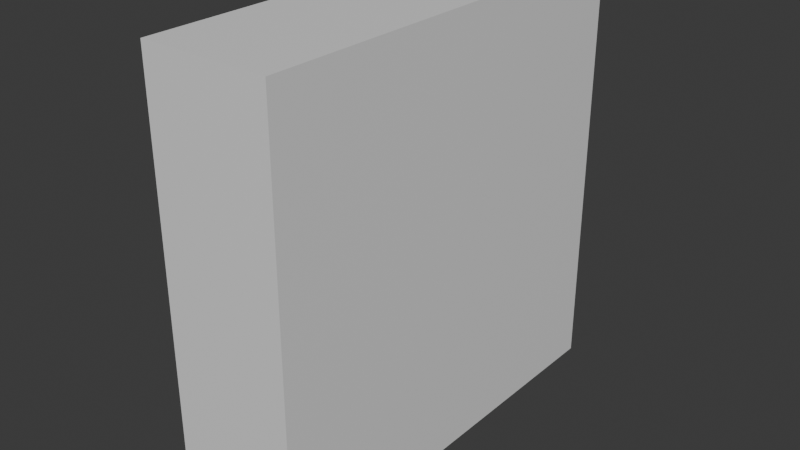 # Source: Tuberia.blend  (saved by Blender 4.0.36; exported with 4.5.12 LTS)
import bpy
from mathutils import Matrix  # noqa: F401  (used for matrix-valued properties, if any)

bpy.ops.wm.read_factory_settings(use_empty=True)
scene = bpy.context.scene
scene.name = 'Scene'

# ---- collections
col_collection = bpy.data.collections.new('Collection'); scene.collection.children.link(col_collection)

# ---- materials (node trees are filled in below, after node groups)
mat_material = bpy.data.materials.new('Material')
mat_material.alpha_threshold = 0.0
mat_material.use_transparent_shadow = False
mat_material.roughness = 0.5
mat_material.line_color = (0.0, 0.0, 0.0, 1.0)

# ---- material node trees
mat_material.use_nodes = True; mat_material.node_tree.nodes.clear()
_N = mat_material.node_tree.nodes; _L = mat_material.node_tree.links
n0 = _N.new('ShaderNodeOutputMaterial'); n0.name = 'Material Output'; n0.location = (300, 300)
n1 = _N.new('ShaderNodeBsdfPrincipled'); n1.name = 'Principled BSDF'; n1.location = (10, 300)
n1.inputs[3].default_value = 1.45
_L.new(n1.outputs[0], n0.inputs[0])
n0.is_active_output = True

# ---- world
world_world = bpy.data.worlds.new('World'); scene.world = world_world
world_world.use_nodes = True; world_world.node_tree.nodes.clear()
_N = world_world.node_tree.nodes; _L = world_world.node_tree.links
n0 = _N.new('ShaderNodeOutputWorld'); n0.name = 'World Output'; n0.location = (300, 300)
n1 = _N.new('ShaderNodeBackground'); n1.name = 'Background'; n1.location = (10, 300)
n1.inputs[0].default_value = (0.05088, 0.05088, 0.05088, 1.0)
_L.new(n1.outputs[0], n0.inputs[0])
n0.is_active_output = True
world_world.color = (0.05088, 0.05088, 0.05088)
world_world.use_sun_shadow = False
world_world.sun_shadow_jitter_overblur = 0.0

# ---- meshes
me_cube = bpy.data.meshes.new('Cube')
me_cube.from_pydata([(5.0, 1.0, 1.0), (5.0, 1.0, -1.0), (5.0, -1.0, 1.0), (5.0, -1.0, -1.0), (-1.0, 0.885, 0.885), (-1.0, 0.885, -0.885), (-1.0, -0.885, 0.885), (-1.0, -0.885, -0.885), (-1.0, 1.0, -1.0), (-1.0, -1.0, -1.0), (-1.0, -1.0, 1.0), (-1.0, 1.0, 1.0), (-1.0, 0.6, -1.0), (-1.0, 0.2, -1.0), (-1.0, -0.2, -1.0), (-1.0, -0.6, -1.0), (5.0, 0.6, 1.0), (5.0, 0.2, 1.0), (5.0, -0.2, 1.0), (5.0, -0.6, 1.0), (-1.0, -0.6, 1.0), (-1.0, -0.2, 1.0), (-1.0, 0.2, 1.0), (-1.0, 0.6, 1.0), (5.0, -0.6, -1.0), (5.0, -0.2, -1.0), (5.0, 0.2, -1.0), (5.0, 0.6, -1.0), (-1.0, 0.571, -0.885), (-1.0, 0.207, -0.885), (-1.0, -0.157, -0.885), (-1.0, -0.571, -0.885), (-1.0, -0.521, 0.885), (-1.0, -0.157, 0.885), (-1.0, 0.207, 0.885), (-1.0, 0.571, 0.885), (5.0, 1.0, 0.6), (5.0, 1.0, 0.2), (5.0, 1.0, -0.2), (5.0, 1.0, -0.6), (-1.0, -1.0, -0.6), (-1.0, -1.0, -0.2), (-1.0, -1.0, 0.2), (-1.0, -1.0, 0.6), (5.0, -1.0, 0.6), (5.0, -1.0, 0.2), (5.0, -1.0, -0.2), (5.0, -1.0, -0.6), (-1.0, 1.0, 0.6), (-1.0, 1.0, 0.2), (-1.0, 1.0, -0.2), (-1.0, 1.0, -0.6), (-1.0, -0.885, -0.521), (-1.0, -0.885, -0.157), (-1.0, -0.885, 0.207), (-1.0, -0.885, 0.571), (-1.0, 0.885, 0.571), (-1.0, 0.885, 0.207), (-1.0, 0.885, -0.157), (-1.0, 0.885, -0.521), (5.0, 0.6, 0.6), (5.0, 0.6, 0.2), (5.0, 0.6, -0.2), (5.0, 0.6, -0.6), (5.0, 0.2, 0.6), (5.0, 0.2, 0.2), (5.0, 0.2, -0.2), (5.0, 0.2, -0.6), (5.0, -0.2, 0.6), (5.0, -0.2, 0.2), (5.0, -0.2, -0.2), (5.0, -0.2, -0.6), (5.0, -0.6, 0.6), (5.0, -0.6, 0.2), (5.0, -0.6, -0.2), (5.0, -0.6, -0.6), (-1.0, -0.521, 0.571), (-1.0, -0.571, 0.207), (-1.0, -0.571, -0.157), (-1.0, -0.571, -0.521), (-1.0, -0.157, 0.571), (-1.0, -0.157, 0.207), (-1.0, -0.157, -0.157), (-1.0, -0.157, -0.521), (-1.0, 0.207, 0.571), (-1.0, 0.207, 0.207), (-1.0, 0.207, -0.157), (-1.0, 0.207, -0.521), (-1.0, 0.571, 0.571), (-1.0, 0.571, 0.207), (-1.0, 0.521, -0.157), (-1.0, 0.571, -0.521), (-1.0, 0.521, 0.885), (-1.0, 0.91, 0.91), (-1.0, 0.885, 0.521), (-1.0, 0.521, 0.571), (-1.0, 0.157, 0.885), (-1.0, 0.546, 0.91), (-1.0, 0.157, 0.571), (-1.0, 0.571, 0.521), (-1.0, -0.207, 0.885), (-1.0, 0.182, 0.91), (-1.0, -0.207, 0.571), (-1.0, 0.207, 0.521), (-1.0, -0.571, 0.885), (-1.0, -0.182, 0.91), (-1.0, -0.571, 0.571), (-1.0, -0.157, 0.521), (-1.0, -0.885, 0.521), (-1.0, -0.91, 0.91), (-1.0, -0.546, 0.91), (-1.0, -0.571, 0.521), (-1.0, 0.91, 0.546), (-1.0, 0.885, 0.157), (-1.0, 0.521, 0.521), (-1.0, 0.521, 0.207), (-1.0, 0.157, 0.521), (-1.0, 0.207, 0.157), (-1.0, 0.546, 0.546), (-1.0, 0.521, 0.157), (-1.0, 0.157, 0.207), (-1.0, 0.157, -0.157), (-1.0, 0.571, 0.157), (-1.0, 0.571, -0.157), (-1.0, -0.207, 0.521), (-1.0, -0.207, 0.207), (-1.0, 0.182, 0.546), (-1.0, 0.157, 0.157), (-1.0, -0.885, 0.157), (-1.0, -0.91, 0.546), (-1.0, -0.521, 0.521), (-1.0, -0.521, 0.207), (-1.0, -0.546, 0.546), (-1.0, -0.571, 0.157), (-1.0, -0.182, 0.546), (-1.0, -0.157, 0.157), (-1.0, 0.91, 0.182), (-1.0, 0.885, -0.207), (-1.0, 0.546, 0.182), (-1.0, 0.571, -0.207), (-1.0, -0.207, 0.157), (-1.0, -0.157, -0.207), (-1.0, 0.182, 0.182), (-1.0, 0.207, -0.207), (-1.0, -0.885, -0.207), (-1.0, -0.91, 0.182), (-1.0, -0.521, 0.157), (-1.0, -0.521, -0.157), (-1.0, 0.91, -0.182), (-1.0, 0.885, -0.571), (-1.0, 0.521, -0.207), (-1.0, 0.571, -0.571), (-1.0, 0.91, -0.546), (-1.0, 0.91, -0.91), (-1.0, 0.521, -0.885), (-1.0, 0.521, -0.521), (-1.0, 0.157, -0.207), (-1.0, 0.157, -0.521), (-1.0, 0.546, -0.182), (-1.0, 0.521, -0.571), (-1.0, -0.207, -0.157), (-1.0, -0.207, -0.521), (-1.0, 0.182, -0.182), (-1.0, 0.207, -0.571), (-1.0, -0.546, 0.182), (-1.0, -0.571, -0.207), (-1.0, -0.182, 0.182), (-1.0, -0.207, -0.207), (-1.0, 0.546, -0.91), (-1.0, 0.157, -0.885), (-1.0, 0.157, -0.571), (-1.0, 0.546, -0.546), (-1.0, -0.885, -0.571), (-1.0, -0.91, -0.182), (-1.0, -0.521, -0.207), (-1.0, -0.521, -0.521), (-1.0, -0.546, -0.182), (-1.0, -0.571, -0.571), (-1.0, -0.182, -0.182), (-1.0, -0.157, -0.571), (-1.0, 0.182, -0.91), (-1.0, -0.207, -0.885), (-1.0, -0.207, -0.571), (-1.0, 0.182, -0.546), (-1.0, -0.521, -0.885), (-1.0, -0.91, -0.91), (-1.0, -0.521, -0.571), (-1.0, -0.91, -0.546), (-1.0, -0.182, -0.91), (-1.0, -0.546, -0.91), (-1.0, -0.546, -0.546), (-1.0, -0.182, -0.546), (2.0, 0.571, 0.885), (2.0, 0.885, 0.885), (2.0, 0.885, 0.571), (2.0, 0.571, 0.571), (2.0, 0.207, 0.885), (2.0, 0.521, 0.885), (2.0, 0.207, 0.571), (2.0, 0.521, 0.571), (2.0, -0.157, 0.885), (2.0, 0.157, 0.885), (2.0, -0.157, 0.571), (2.0, 0.157, 0.571), (2.0, -0.521, 0.885), (2.0, -0.207, 0.885), (2.0, -0.521, 0.571), (2.0, -0.207, 0.571), (2.0, -0.885, 0.571), (2.0, -0.885, 0.885), (2.0, -0.571, 0.885), (2.0, -0.571, 0.571), (2.0, 0.885, 0.521), (2.0, 0.885, 0.207), (2.0, 0.571, 0.521), (2.0, 0.571, 0.207), (2.0, 0.207, 0.521), (2.0, 0.207, 0.207), (2.0, 0.521, 0.521), (2.0, 0.521, 0.207), (2.0, 0.207, 0.157), (2.0, 0.207, -0.157), (2.0, 0.521, 0.157), (2.0, 0.521, -0.157), (2.0, -0.157, 0.521), (2.0, -0.157, 0.207), (2.0, 0.157, 0.521), (2.0, 0.157, 0.207), (2.0, -0.885, 0.207), (2.0, -0.885, 0.521), (2.0, -0.571, 0.521), (2.0, -0.571, 0.207), (2.0, -0.521, 0.521), (2.0, -0.521, 0.207), (2.0, -0.207, 0.521), (2.0, -0.207, 0.207), (2.0, 0.885, 0.157), (2.0, 0.885, -0.157), (2.0, 0.571, 0.157), (2.0, 0.571, -0.157), (2.0, -0.157, 0.157), (2.0, -0.157, -0.157), (2.0, 0.157, 0.157), (2.0, 0.157, -0.157), (2.0, -0.885, -0.157), (2.0, -0.885, 0.157), (2.0, -0.571, 0.157), (2.0, -0.571, -0.157), (2.0, 0.885, -0.207), (2.0, 0.885, -0.521), (2.0, 0.571, -0.207), (2.0, 0.571, -0.521), (2.0, 0.885, -0.571), (2.0, 0.885, -0.885), (2.0, 0.571, -0.885), (2.0, 0.571, -0.571), (2.0, 0.207, -0.207), (2.0, 0.207, -0.521), (2.0, 0.521, -0.207), (2.0, 0.521, -0.521), (2.0, -0.157, -0.207), (2.0, -0.157, -0.521), (2.0, 0.157, -0.207), (2.0, 0.157, -0.521), (2.0, -0.521, 0.157), (2.0, -0.521, -0.157), (2.0, -0.207, 0.157), (2.0, -0.207, -0.157), (2.0, 0.521, -0.885), (2.0, 0.207, -0.885), (2.0, 0.207, -0.571), (2.0, 0.521, -0.571), (2.0, -0.885, -0.521), (2.0, -0.885, -0.207), (2.0, -0.571, -0.207), (2.0, -0.571, -0.521), (2.0, -0.521, -0.207), (2.0, -0.521, -0.521), (2.0, -0.207, -0.207), (2.0, -0.207, -0.521), (2.0, 0.157, -0.885), (2.0, -0.157, -0.885), (2.0, -0.157, -0.571), (2.0, 0.157, -0.571), (2.0, -0.571, -0.885), (2.0, -0.885, -0.885), (2.0, -0.571, -0.571), (2.0, -0.885, -0.571), (2.0, -0.207, -0.885), (2.0, -0.521, -0.885), (2.0, -0.521, -0.571), (2.0, -0.207, -0.571)], [], [(19, 20, 10, 2), (44, 2, 10, 43), (31, 7, 285, 284), (15, 24, 3, 9), (72, 19, 2, 44), (48, 11, 0, 36), (168, 153, 8, 12), (187, 185, 9, 40), (112, 93, 11, 48), (110, 109, 10, 20), (93, 97, 23, 11), (97, 101, 22, 23), (101, 105, 21, 22), (105, 110, 20, 21), (185, 189, 15, 9), (189, 188, 14, 15), (188, 180, 13, 14), (180, 168, 12, 13), (36, 0, 16, 60), (60, 16, 17, 64), (64, 17, 18, 68), (68, 18, 19, 72), (8, 1, 27, 12), (12, 27, 26, 13), (13, 26, 25, 14), (14, 25, 24, 15), (124, 125, 235, 234), (131, 130, 232, 233), (143, 150, 258, 256), (155, 87, 257, 259), (0, 11, 23, 16), (16, 23, 22, 17), (17, 22, 21, 18), (18, 21, 20, 19), (102, 76, 206, 207), (150, 155, 259, 258), (100, 102, 207, 205), (87, 143, 256, 257), (76, 32, 204, 206), (179, 170, 283, 282), (32, 100, 205, 204), (170, 169, 280, 283), (108, 111, 230, 229), (30, 179, 282, 281), (77, 54, 228, 231), (169, 30, 281, 280), (111, 77, 231, 230), (54, 108, 229, 228), (151, 149, 252, 255), (28, 151, 255, 254), (25, 71, 75, 24), (71, 70, 74, 75), (70, 69, 73, 74), (69, 68, 72, 73), (26, 67, 71, 25), (67, 66, 70, 71), (66, 65, 69, 70), (65, 64, 68, 69), (27, 63, 67, 26), (63, 62, 66, 67), (62, 61, 65, 66), (61, 60, 64, 65), (1, 39, 63, 27), (39, 38, 62, 63), (38, 37, 61, 62), (37, 36, 60, 61), (153, 152, 51, 8), (152, 148, 50, 51), (148, 136, 49, 50), (136, 112, 48, 49), (109, 129, 43, 10), (129, 145, 42, 43), (145, 173, 41, 42), (173, 187, 40, 41), (8, 51, 39, 1), (51, 50, 38, 39), (50, 49, 37, 38), (49, 48, 36, 37), (24, 75, 47, 3), (75, 74, 46, 47), (74, 73, 45, 46), (73, 72, 44, 45), (98, 80, 202, 203), (5, 28, 254, 253), (96, 98, 203, 201), (149, 5, 253, 252), (3, 47, 40, 9), (47, 46, 41, 40), (46, 45, 42, 41), (45, 44, 43, 42), (4, 35, 97, 93), (56, 4, 93, 112), (35, 88, 118, 97), (88, 56, 112, 118), (92, 34, 101, 97), (34, 84, 126, 101), (95, 92, 97, 118), (84, 95, 118, 126), (96, 33, 105, 101), (33, 80, 134, 105), (98, 96, 101, 126), (80, 98, 126, 134), (100, 32, 110, 105), (32, 76, 132, 110), (102, 100, 105, 134), (76, 102, 134, 132), (6, 55, 129, 109), (104, 6, 109, 110), (106, 104, 110, 132), (55, 106, 132, 129), (57, 94, 112, 136), (99, 89, 138, 118), (89, 57, 136, 138), (94, 99, 118, 112), (103, 85, 142, 126), (115, 114, 118, 138), (85, 115, 138, 142), (114, 103, 126, 118), (117, 86, 162, 142), (90, 119, 138, 158), (86, 90, 158, 162), (119, 117, 142, 138), (107, 81, 166, 134), (120, 116, 126, 142), (81, 120, 142, 166), (116, 107, 134, 126), (108, 54, 145, 129), (77, 111, 132, 164), (54, 77, 164, 145), (111, 108, 129, 132), (130, 131, 164, 132), (125, 124, 134, 166), (131, 125, 166, 164), (124, 130, 132, 134), (58, 113, 136, 148), (122, 123, 158, 138), (123, 58, 148, 158), (113, 122, 138, 136), (135, 82, 178, 166), (121, 127, 142, 162), (82, 121, 162, 178), (127, 135, 166, 142), (128, 53, 173, 145), (78, 133, 164, 176), (53, 78, 176, 173), (133, 128, 145, 164), (59, 137, 148, 152), (139, 91, 171, 158), (91, 59, 152, 171), (137, 139, 158, 148), (5, 149, 152, 153), (28, 5, 153, 168), (151, 28, 168, 171), (149, 151, 171, 152), (143, 87, 183, 162), (155, 150, 158, 171), (87, 155, 171, 183), (150, 143, 162, 158), (141, 83, 191, 178), (157, 156, 162, 183), (83, 157, 183, 191), (156, 141, 178, 162), (146, 147, 176, 164), (160, 140, 166, 178), (147, 160, 178, 176), (140, 146, 164, 166), (29, 154, 168, 180), (163, 29, 180, 183), (154, 159, 171, 168), (159, 163, 183, 171), (144, 52, 187, 173), (79, 165, 176, 190), (52, 79, 190, 187), (165, 144, 173, 176), (174, 175, 190, 176), (161, 167, 178, 191), (175, 161, 191, 190), (167, 174, 176, 178), (30, 169, 180, 188), (179, 30, 188, 191), (169, 170, 183, 180), (170, 179, 191, 183), (7, 31, 189, 185), (31, 177, 190, 189), (172, 7, 185, 187), (177, 172, 187, 190), (184, 181, 188, 189), (186, 184, 189, 190), (181, 182, 191, 188), (182, 186, 190, 191), (195, 192, 193, 194), (208, 209, 210, 211), (206, 204, 205, 207), (202, 200, 201, 203), (198, 196, 197, 199), (269, 270, 271, 268), (257, 256, 258, 259), (221, 220, 222, 223), (217, 216, 218, 219), (281, 282, 283, 280), (261, 260, 262, 263), (241, 240, 242, 243), (225, 224, 226, 227), (289, 290, 291, 288), (277, 276, 278, 279), (265, 264, 266, 267), (233, 232, 234, 235), (285, 287, 286, 284), (272, 273, 274, 275), (244, 245, 246, 247), (228, 229, 230, 231), (254, 255, 252, 253), (251, 250, 248, 249), (239, 238, 236, 237), (215, 214, 212, 213), (125, 131, 233, 235), (177, 31, 284, 286), (130, 124, 234, 232), (7, 172, 287, 285), (55, 6, 209, 208), (172, 177, 286, 287), (6, 104, 210, 209), (83, 141, 260, 261), (104, 106, 211, 210), (156, 157, 263, 262), (106, 55, 208, 211), (157, 83, 261, 263), (141, 156, 262, 260), (113, 58, 237, 236), (123, 122, 238, 239), (181, 184, 289, 288), (58, 123, 239, 237), (184, 186, 290, 289), (122, 113, 236, 238), (182, 181, 288, 291), (94, 57, 213, 212), (186, 182, 291, 290), (89, 99, 214, 215), (147, 146, 264, 265), (57, 89, 215, 213), (140, 160, 267, 266), (99, 94, 212, 214), (160, 147, 265, 267), (146, 140, 266, 264), (82, 135, 240, 241), (127, 121, 243, 242), (121, 82, 241, 243), (135, 127, 242, 240), (85, 103, 216, 217), (114, 115, 219, 218), (154, 29, 269, 268), (115, 85, 217, 219), (29, 163, 270, 269), (103, 114, 218, 216), (159, 154, 268, 271), (35, 4, 193, 192), (163, 159, 271, 270), (4, 56, 194, 193), (53, 128, 245, 244), (88, 35, 192, 195), (133, 78, 247, 246), (56, 88, 195, 194), (78, 53, 244, 247), (128, 133, 246, 245), (86, 117, 220, 221), (119, 90, 223, 222), (52, 144, 273, 272), (90, 86, 221, 223), (165, 79, 275, 274), (117, 119, 222, 220), (79, 52, 272, 275), (34, 92, 197, 196), (144, 165, 274, 273), (84, 34, 196, 198), (137, 59, 249, 248), (92, 95, 199, 197), (91, 139, 250, 251), (95, 84, 198, 199), (59, 91, 251, 249), (139, 137, 248, 250), (81, 107, 224, 225), (116, 120, 227, 226), (175, 174, 276, 277), (120, 81, 225, 227), (167, 161, 279, 278), (107, 116, 226, 224), (161, 175, 277, 279), (33, 96, 201, 200), (174, 167, 278, 276), (80, 33, 200, 202)])
_uv = me_cube.uv_layers.new(name='UVMap')
_uv.uv.foreach_set('vector', [0.625, 0.7, 0.875, 0.7, 0.875, 0.75, 0.625, 0.75, 0.575, 0.75, 0.625, 0.75, 0.625, 1.0, 0.575, 1.0, 0.3894, 0.05363, 0.3894, 0.01437, 0.3894, 0.01437, 0.3894, 0.05363, 0.125, 0.7, 0.375, 0.7, 0.375, 0.75, 0.125, 0.75, 0.575, 0.7, 0.625, 0.7, 0.625, 0.75, 0.575, 0.75, 0.575, 0.25, 0.625, 0.25, 0.625, 0.5, 0.575, 0.5, 0.3862, 0.1933, 0.3862, 0.2387, 0.375, 0.25, 0.375, 0.2, 0.4317, 0.01125, 0.3862, 0.01125, 0.375, 0.0, 0.425, 0.0, 0.5683, 0.2387, 0.6138, 0.2387, 0.625, 0.25, 0.575, 0.25, 0.6138, 0.05675, 0.6138, 0.01125, 0.625, 0.0, 0.625, 0.05, 0.6138, 0.2387, 0.6137, 0.1933, 0.625, 0.2, 0.625, 0.25, 0.6137, 0.1933, 0.6137, 0.1477, 0.625, 0.15, 0.625, 0.2, 0.6137, 0.1477, 0.6138, 0.1022, 0.625, 0.1, 0.625, 0.15, 0.6138, 0.1022, 0.6138, 0.05675, 0.625, 0.05, 0.625, 0.1, 0.3862, 0.01125, 0.3862, 0.05675, 0.375, 0.05, 0.375, 0.0, 0.3862, 0.05675, 0.3862, 0.1022, 0.375, 0.1, 0.375, 0.05, 0.3862, 0.1022, 0.3862, 0.1478, 0.375, 0.15, 0.375, 0.1, 0.3862, 0.1478, 0.3862, 0.1933, 0.375, 0.2, 0.375, 0.15, 0.575, 0.5, 0.625, 0.5, 0.625, 0.55, 0.575, 0.55, 0.575, 0.55, 0.625, 0.55, 0.625, 0.6, 0.575, 0.6, 0.575, 0.6, 0.625, 0.6, 0.625, 0.65, 0.575, 0.65, 0.575, 0.65, 0.625, 0.65, 0.625, 0.7, 0.575, 0.7, 0.125, 0.5, 0.375, 0.5, 0.375, 0.55, 0.125, 0.55, 0.125, 0.55, 0.375, 0.55, 0.375, 0.6, 0.125, 0.6, 0.125, 0.6, 0.375, 0.6, 0.375, 0.65, 0.125, 0.65, 0.125, 0.65, 0.375, 0.65, 0.375, 0.7, 0.125, 0.7, 0.5651, 0.09912, 0.5259, 0.09912, 0.5259, 0.09912, 0.5651, 0.09912, 0.5259, 0.05988, 0.5651, 0.05987, 0.5651, 0.05987, 0.5259, 0.05988, 0.4741, 0.1509, 0.4741, 0.1901, 0.4741, 0.1901, 0.4741, 0.1509, 0.4349, 0.1901, 0.4349, 0.1509, 0.4349, 0.1509, 0.4349, 0.1901, 0.625, 0.5, 0.875, 0.5, 0.875, 0.55, 0.625, 0.55, 0.625, 0.55, 0.875, 0.55, 0.875, 0.6, 0.625, 0.6, 0.625, 0.6, 0.875, 0.6, 0.875, 0.65, 0.625, 0.65, 0.625, 0.65, 0.875, 0.65, 0.875, 0.7, 0.625, 0.7, 0.5714, 0.09912, 0.5714, 0.05988, 0.5714, 0.05988, 0.5714, 0.09912, 0.4741, 0.1901, 0.4349, 0.1901, 0.4349, 0.1901, 0.4741, 0.1901, 0.6106, 0.09912, 0.5714, 0.09912, 0.5714, 0.09912, 0.6106, 0.09912, 0.4349, 0.1509, 0.4741, 0.1509, 0.4741, 0.1509, 0.4349, 0.1509, 0.5714, 0.05988, 0.6106, 0.05987, 0.6106, 0.05987, 0.5714, 0.05988, 0.4286, 0.1054, 0.4286, 0.1446, 0.4286, 0.1446, 0.4286, 0.1054, 0.6106, 0.05987, 0.6106, 0.09912, 0.6106, 0.09912, 0.6106, 0.05987, 0.4286, 0.1446, 0.3894, 0.1446, 0.3894, 0.1446, 0.4286, 0.1446, 0.5651, 0.01437, 0.5651, 0.05363, 0.5651, 0.05363, 0.5651, 0.01437, 0.3894, 0.1054, 0.4286, 0.1054, 0.4286, 0.1054, 0.3894, 0.1054, 0.5259, 0.05363, 0.5259, 0.01437, 0.5259, 0.01437, 0.5259, 0.05363, 0.3894, 0.1446, 0.3894, 0.1054, 0.3894, 0.1054, 0.3894, 0.1446, 0.5651, 0.05363, 0.5259, 0.05363, 0.5259, 0.05363, 0.5651, 0.05363, 0.5259, 0.01437, 0.5651, 0.01437, 0.5651, 0.01437, 0.5259, 0.01437, 0.4286, 0.1964, 0.4286, 0.2356, 0.4286, 0.2356, 0.4286, 0.1964, 0.3894, 0.1964, 0.4286, 0.1964, 0.4286, 0.1964, 0.3894, 0.1964, 0.375, 0.65, 0.425, 0.65, 0.425, 0.7, 0.375, 0.7, 0.425, 0.65, 0.475, 0.65, 0.475, 0.7, 0.425, 0.7, 0.475, 0.65, 0.525, 0.65, 0.525, 0.7, 0.475, 0.7, 0.525, 0.65, 0.575, 0.65, 0.575, 0.7, 0.525, 0.7, 0.375, 0.6, 0.425, 0.6, 0.425, 0.65, 0.375, 0.65, 0.425, 0.6, 0.475, 0.6, 0.475, 0.65, 0.425, 0.65, 0.475, 0.6, 0.525, 0.6, 0.525, 0.65, 0.475, 0.65, 0.525, 0.6, 0.575, 0.6, 0.575, 0.65, 0.525, 0.65, 0.375, 0.55, 0.425, 0.55, 0.425, 0.6, 0.375, 0.6, 0.425, 0.55, 0.475, 0.55, 0.475, 0.6, 0.425, 0.6, 0.475, 0.55, 0.525, 0.55, 0.525, 0.6, 0.475, 0.6, 0.525, 0.55, 0.575, 0.55, 0.575, 0.6, 0.525, 0.6, 0.375, 0.5, 0.425, 0.5, 0.425, 0.55, 0.375, 0.55, 0.425, 0.5, 0.475, 0.5, 0.475, 0.55, 0.425, 0.55, 0.475, 0.5, 0.525, 0.5, 0.525, 0.55, 0.475, 0.55, 0.525, 0.5, 0.575, 0.5, 0.575, 0.55, 0.525, 0.55, 0.3862, 0.2387, 0.4317, 0.2387, 0.425, 0.25, 0.375, 0.25, 0.4317, 0.2387, 0.4772, 0.2387, 0.475, 0.25, 0.425, 0.25, 0.4772, 0.2387, 0.5228, 0.2387, 0.525, 0.25, 0.475, 0.25, 0.5228, 0.2387, 0.5683, 0.2387, 0.575, 0.25, 0.525, 0.25, 0.6138, 0.01125, 0.5683, 0.01125, 0.575, 0.0, 0.625, 0.0, 0.5683, 0.01125, 0.5228, 0.01125, 0.525, 0.0, 0.575, 0.0, 0.5228, 0.01125, 0.4772, 0.01125, 0.475, 0.0, 0.525, 0.0, 0.4772, 0.01125, 0.4317, 0.01125, 0.425, 0.0, 0.475, 0.0, 0.375, 0.25, 0.425, 0.25, 0.425, 0.5, 0.375, 0.5, 0.425, 0.25, 0.475, 0.25, 0.475, 0.5, 0.425, 0.5, 0.475, 0.25, 0.525, 0.25, 0.525, 0.5, 0.475, 0.5, 0.525, 0.25, 0.575, 0.25, 0.575, 0.5, 0.525, 0.5, 0.375, 0.7, 0.425, 0.7, 0.425, 0.75, 0.375, 0.75, 0.425, 0.7, 0.475, 0.7, 0.475, 0.75, 0.425, 0.75, 0.475, 0.7, 0.525, 0.7, 0.525, 0.75, 0.475, 0.75, 0.525, 0.7, 0.575, 0.7, 0.575, 0.75, 0.525, 0.75, 0.5714, 0.1446, 0.5714, 0.1054, 0.5714, 0.1054, 0.5714, 0.1446, 0.3894, 0.2356, 0.3894, 0.1964, 0.3894, 0.1964, 0.3894, 0.2356, 0.6106, 0.1446, 0.5714, 0.1446, 0.5714, 0.1446, 0.6106, 0.1446, 0.4286, 0.2356, 0.3894, 0.2356, 0.3894, 0.2356, 0.4286, 0.2356, 0.375, 0.75, 0.425, 0.75, 0.425, 1.0, 0.375, 1.0, 0.425, 0.75, 0.475, 0.75, 0.475, 1.0, 0.425, 1.0, 0.475, 0.75, 0.525, 0.75, 0.525, 1.0, 0.475, 1.0, 0.525, 0.75, 0.575, 0.75, 0.575, 1.0, 0.525, 1.0, 0.6106, 0.2356, 0.6106, 0.1964, 0.6137, 0.1933, 0.6138, 0.2387, 0.5714, 0.2356, 0.6106, 0.2356, 0.6138, 0.2387, 0.5683, 0.2387, 0.6106, 0.1964, 0.5714, 0.1964, 0.5683, 0.1933, 0.6137, 0.1933, 0.5714, 0.1964, 0.5714, 0.2356, 0.5683, 0.2387, 0.5683, 0.1933, 0.6106, 0.1901, 0.6106, 0.1509, 0.6137, 0.1477, 0.6137, 0.1933, 0.6106, 0.1509, 0.5714, 0.1509, 0.5683, 0.1477, 0.6137, 0.1477, 0.5714, 0.1901, 0.6106, 0.1901, 0.6137, 0.1933, 0.5683, 0.1933, 0.5714, 0.1509, 0.5714, 0.1901, 0.5683, 0.1933, 0.5683, 0.1477, 0.6106, 0.1446, 0.6106, 0.1054, 0.6138, 0.1022, 0.6137, 0.1477, 0.6106, 0.1054, 0.5714, 0.1054, 0.5683, 0.1022, 0.6138, 0.1022, 0.5714, 0.1446, 0.6106, 0.1446, 0.6137, 0.1477, 0.5683, 0.1477, 0.5714, 0.1054, 0.5714, 0.1446, 0.5683, 0.1477, 0.5683, 0.1022, 0.6106, 0.09912, 0.6106, 0.05987, 0.6138, 0.05675, 0.6138, 0.1022, 0.6106, 0.05987, 0.5714, 0.05988, 0.5683, 0.05675, 0.6138, 0.05675, 0.5714, 0.09912, 0.6106, 0.09912, 0.6138, 0.1022, 0.5683, 0.1022, 0.5714, 0.05988, 0.5714, 0.09912, 0.5683, 0.1022, 0.5683, 0.05675, 0.6106, 0.01437, 0.5714, 0.01437, 0.5683, 0.01125, 0.6138, 0.01125, 0.6106, 0.05363, 0.6106, 0.01437, 0.6138, 0.01125, 0.6138, 0.05675, 0.5714, 0.05363, 0.6106, 0.05363, 0.6138, 0.05675, 0.5683, 0.05675, 0.5714, 0.01437, 0.5714, 0.05363, 0.5683, 0.05675, 0.5683, 0.01125, 0.5259, 0.2356, 0.5651, 0.2356, 0.5683, 0.2387, 0.5228, 0.2387, 0.5651, 0.1964, 0.5259, 0.1964, 0.5228, 0.1933, 0.5683, 0.1933, 0.5259, 0.1964, 0.5259, 0.2356, 0.5228, 0.2387, 0.5228, 0.1933, 0.5651, 0.2356, 0.5651, 0.1964, 0.5683, 0.1933, 0.5683, 0.2387, 0.5651, 0.1509, 0.5259, 0.1509, 0.5228, 0.1477, 0.5683, 0.1477, 0.5259, 0.1901, 0.5651, 0.1901, 0.5683, 0.1933, 0.5228, 0.1933, 0.5259, 0.1509, 0.5259, 0.1901, 0.5228, 0.1933, 0.5228, 0.1477, 0.5651, 0.1901, 0.5651, 0.1509, 0.5683, 0.1477, 0.5683, 0.1933, 0.5196, 0.1509, 0.4804, 0.1509, 0.4772, 0.1477, 0.5228, 0.1477, 0.4804, 0.1901, 0.5196, 0.1901, 0.5228, 0.1933, 0.4772, 0.1933, 0.4804, 0.1509, 0.4804, 0.1901, 0.4772, 0.1933, 0.4772, 0.1477, 0.5196, 0.1901, 0.5196, 0.1509, 0.5228, 0.1477, 0.5228, 0.1933, 0.5651, 0.1054, 0.5259, 0.1054, 0.5228, 0.1022, 0.5683, 0.1022, 0.5259, 0.1446, 0.5651, 0.1446, 0.5683, 0.1477, 0.5228, 0.1477, 0.5259, 0.1054, 0.5259, 0.1446, 0.5228, 0.1477, 0.5228, 0.1022, 0.5651, 0.1446, 0.5651, 0.1054, 0.5683, 0.1022, 0.5683, 0.1477, 0.5651, 0.01437, 0.5259, 0.01437, 0.5228, 0.01125, 0.5683, 0.01125, 0.5259, 0.05363, 0.5651, 0.05363, 0.5683, 0.05675, 0.5228, 0.05675, 0.5259, 0.01437, 0.5259, 0.05363, 0.5228, 0.05675, 0.5228, 0.01125, 0.5651, 0.05363, 0.5651, 0.01437, 0.5683, 0.01125, 0.5683, 0.05675, 0.5651, 0.05987, 0.5259, 0.05988, 0.5228, 0.05675, 0.5683, 0.05675, 0.5259, 0.09912, 0.5651, 0.09912, 0.5683, 0.1022, 0.5228, 0.1022, 0.5259, 0.05988, 0.5259, 0.09912, 0.5228, 0.1022, 0.5228, 0.05675, 0.5651, 0.09912, 0.5651, 0.05987, 0.5683, 0.05675, 0.5683, 0.1022, 0.4804, 0.2356, 0.5196, 0.2356, 0.5228, 0.2387, 0.4772, 0.2387, 0.5196, 0.1964, 0.4804, 0.1964, 0.4772, 0.1933, 0.5228, 0.1933, 0.4804, 0.1964, 0.4804, 0.2356, 0.4772, 0.2387, 0.4772, 0.1933, 0.5196, 0.2356, 0.5196, 0.1964, 0.5228, 0.1933, 0.5228, 0.2387, 0.5196, 0.1054, 0.4804, 0.1054, 0.4772, 0.1022, 0.5228, 0.1022, 0.4804, 0.1446, 0.5196, 0.1446, 0.5228, 0.1477, 0.4772, 0.1477, 0.4804, 0.1054, 0.4804, 0.1446, 0.4772, 0.1477, 0.4772, 0.1022, 0.5196, 0.1446, 0.5196, 0.1054, 0.5228, 0.1022, 0.5228, 0.1477, 0.5196, 0.01437, 0.4804, 0.01437, 0.4772, 0.01125, 0.5228, 0.01125, 0.4804, 0.05363, 0.5196, 0.05363, 0.5228, 0.05675, 0.4772, 0.05675, 0.4804, 0.01437, 0.4804, 0.05363, 0.4772, 0.05675, 0.4772, 0.01125, 0.5196, 0.05363, 0.5196, 0.01437, 0.5228, 0.01125, 0.5228, 0.05675, 0.4349, 0.2356, 0.4741, 0.2356, 0.4772, 0.2387, 0.4317, 0.2387, 0.4741, 0.1964, 0.4349, 0.1964, 0.4317, 0.1933, 0.4772, 0.1933, 0.4349, 0.1964, 0.4349, 0.2356, 0.4317, 0.2387, 0.4317, 0.1933, 0.4741, 0.2356, 0.4741, 0.1964, 0.4772, 0.1933, 0.4772, 0.2387, 0.3894, 0.2356, 0.4286, 0.2356, 0.4317, 0.2387, 0.3862, 0.2387, 0.3894, 0.1964, 0.3894, 0.2356, 0.3862, 0.2387, 0.3862, 0.1933, 0.4286, 0.1964, 0.3894, 0.1964, 0.3862, 0.1933, 0.4317, 0.1933, 0.4286, 0.2356, 0.4286, 0.1964, 0.4317, 0.1933, 0.4317, 0.2387, 0.4741, 0.1509, 0.4349, 0.1509, 0.4317, 0.1477, 0.4772, 0.1477, 0.4349, 0.1901, 0.4741, 0.1901, 0.4772, 0.1933, 0.4317, 0.1933, 0.4349, 0.1509, 0.4349, 0.1901, 0.4317, 0.1933, 0.4317, 0.1477, 0.4741, 0.1901, 0.4741, 0.1509, 0.4772, 0.1477, 0.4772, 0.1933, 0.4741, 0.1054, 0.4349, 0.1054, 0.4317, 0.1022, 0.4772, 0.1022, 0.4349, 0.1446, 0.4741, 0.1446, 0.4772, 0.1477, 0.4317, 0.1477, 0.4349, 0.1054, 0.4349, 0.1446, 0.4317, 0.1477, 0.4317, 0.1022, 0.4741, 0.1446, 0.4741, 0.1054, 0.4772, 0.1022, 0.4772, 0.1477, 0.5196, 0.05987, 0.4804, 0.05988, 0.4772, 0.05675, 0.5228, 0.05675, 0.4804, 0.09912, 0.5196, 0.09912, 0.5228, 0.1022, 0.4772, 0.1022, 0.4804, 0.05988, 0.4804, 0.09912, 0.4772, 0.1022, 0.4772, 0.05675, 0.5196, 0.09912, 0.5196, 0.05987, 0.5228, 0.05675, 0.5228, 0.1022, 0.3894, 0.1509, 0.3894, 0.1901, 0.3862, 0.1933, 0.3862, 0.1478, 0.4286, 0.1509, 0.3894, 0.1509, 0.3862, 0.1478, 0.4317, 0.1477, 0.3894, 0.1901, 0.4286, 0.1901, 0.4317, 0.1933, 0.3862, 0.1933, 0.4286, 0.1901, 0.4286, 0.1509, 0.4317, 0.1477, 0.4317, 0.1933, 0.4741, 0.01437, 0.4349, 0.01437, 0.4317, 0.01125, 0.4772, 0.01125, 0.4349, 0.05363, 0.4741, 0.05362, 0.4772, 0.05675, 0.4317, 0.05675, 0.4349, 0.01437, 0.4349, 0.05363, 0.4317, 0.05675, 0.4317, 0.01125, 0.4741, 0.05362, 0.4741, 0.01437, 0.4772, 0.01125, 0.4772, 0.05675, 0.4741, 0.05987, 0.4349, 0.05988, 0.4317, 0.05675, 0.4772, 0.05675, 0.4349, 0.09912, 0.4741, 0.09912, 0.4772, 0.1022, 0.4317, 0.1022, 0.4349, 0.05988, 0.4349, 0.09912, 0.4317, 0.1022, 0.4317, 0.05675, 0.4741, 0.09912, 0.4741, 0.05987, 0.4772, 0.05675, 0.4772, 0.1022, 0.3894, 0.1054, 0.3894, 0.1446, 0.3862, 0.1478, 0.3862, 0.1022, 0.4286, 0.1054, 0.3894, 0.1054, 0.3862, 0.1022, 0.4317, 0.1022, 0.3894, 0.1446, 0.4286, 0.1446, 0.4317, 0.1477, 0.3862, 0.1478, 0.4286, 0.1446, 0.4286, 0.1054, 0.4317, 0.1022, 0.4317, 0.1477, 0.3894, 0.01437, 0.3894, 0.05363, 0.3862, 0.05675, 0.3862, 0.01125, 0.3894, 0.05363, 0.4286, 0.05362, 0.4317, 0.05675, 0.3862, 0.05675, 0.4286, 0.01437, 0.3894, 0.01437, 0.3862, 0.01125, 0.4317, 0.01125, 0.4286, 0.05362, 0.4286, 0.01437, 0.4317, 0.01125, 0.4317, 0.05675, 0.3894, 0.05988, 0.3894, 0.09912, 0.3862, 0.1022, 0.3862, 0.05675, 0.4286, 0.05987, 0.3894, 0.05988, 0.3862, 0.05675, 0.4317, 0.05675, 0.3894, 0.09912, 0.4286, 0.09912, 0.4317, 0.1022, 0.3862, 0.1022, 0.4286, 0.09912, 0.4286, 0.05987, 0.4317, 0.05675, 0.4317, 0.1022, 0.5714, 0.1964, 0.6106, 0.1964, 0.6106, 0.2356, 0.5714, 0.2356, 0.5714, 0.01437, 0.6106, 0.01437, 0.6106, 0.05363, 0.5714, 0.05363, 0.5714, 0.05988, 0.6106, 0.05987, 0.6106, 0.09912, 0.5714, 0.09912, 0.5714, 0.1054, 0.6106, 0.1054, 0.6106, 0.1446, 0.5714, 0.1446, 0.5714, 0.1509, 0.6106, 0.1509, 0.6106, 0.1901, 0.5714, 0.1901, 0.3894, 0.1509, 0.4286, 0.1509, 0.4286, 0.1901, 0.3894, 0.1901, 0.4349, 0.1509, 0.4741, 0.1509, 0.4741, 0.1901, 0.4349, 0.1901, 0.4804, 0.1509, 0.5196, 0.1509, 0.5196, 0.1901, 0.4804, 0.1901, 0.5259, 0.1509, 0.5651, 0.1509, 0.5651, 0.1901, 0.5259, 0.1901, 0.3894, 0.1054, 0.4286, 0.1054, 0.4286, 0.1446, 0.3894, 0.1446, 0.4349, 0.1054, 0.4741, 0.1054, 0.4741, 0.1446, 0.4349, 0.1446, 0.4804, 0.1054, 0.5196, 0.1054, 0.5196, 0.1446, 0.4804, 0.1446, 0.5259, 0.1054, 0.5651, 0.1054, 0.5651, 0.1446, 0.5259, 0.1446, 0.3894, 0.05988, 0.4286, 0.05987, 0.4286, 0.09912, 0.3894, 0.09912, 0.4349, 0.05988, 0.4741, 0.05987, 0.4741, 0.09912, 0.4349, 0.09912, 0.4804, 0.05988, 0.5196, 0.05987, 0.5196, 0.09912, 0.4804, 0.09912, 0.5259, 0.05988, 0.5651, 0.05987, 0.5651, 0.09912, 0.5259, 0.09912, 0.3894, 0.01437, 0.4286, 0.01437, 0.4286, 0.05362, 0.3894, 0.05363, 0.4349, 0.01437, 0.4741, 0.01437, 0.4741, 0.05362, 0.4349, 0.05363, 0.4804, 0.01437, 0.5196, 0.01437, 0.5196, 0.05363, 0.4804, 0.05363, 0.5259, 0.01437, 0.5651, 0.01437, 0.5651, 0.05363, 0.5259, 0.05363, 0.3894, 0.1964, 0.4286, 0.1964, 0.4286, 0.2356, 0.3894, 0.2356, 0.4349, 0.1964, 0.4741, 0.1964, 0.4741, 0.2356, 0.4349, 0.2356, 0.4804, 0.1964, 0.5196, 0.1964, 0.5196, 0.2356, 0.4804, 0.2356, 0.5259, 0.1964, 0.5651, 0.1964, 0.5651, 0.2356, 0.5259, 0.2356, 0.5259, 0.09912, 0.5259, 0.05988, 0.5259, 0.05988, 0.5259, 0.09912, 0.4286, 0.05362, 0.3894, 0.05363, 0.3894, 0.05363, 0.4286, 0.05362, 0.5651, 0.05987, 0.5651, 0.09912, 0.5651, 0.09912, 0.5651, 0.05987, 0.3894, 0.01437, 0.4286, 0.01437, 0.4286, 0.01437, 0.3894, 0.01437, 0.5714, 0.01437, 0.6106, 0.01437, 0.6106, 0.01437, 0.5714, 0.01437, 0.4286, 0.01437, 0.4286, 0.05362, 0.4286, 0.05362, 0.4286, 0.01437, 0.6106, 0.01437, 0.6106, 0.05363, 0.6106, 0.05363, 0.6106, 0.01437, 0.4349, 0.1054, 0.4741, 0.1054, 0.4741, 0.1054, 0.4349, 0.1054, 0.6106, 0.05363, 0.5714, 0.05363, 0.5714, 0.05363, 0.6106, 0.05363, 0.4741, 0.1446, 0.4349, 0.1446, 0.4349, 0.1446, 0.4741, 0.1446, 0.5714, 0.05363, 0.5714, 0.01437, 0.5714, 0.01437, 0.5714, 0.05363, 0.4349, 0.1446, 0.4349, 0.1054, 0.4349, 0.1054, 0.4349, 0.1446, 0.4741, 0.1054, 0.4741, 0.1446, 0.4741, 0.1446, 0.4741, 0.1054, 0.5196, 0.2356, 0.4804, 0.2356, 0.4804, 0.2356, 0.5196, 0.2356, 0.4804, 0.1964, 0.5196, 0.1964, 0.5196, 0.1964, 0.4804, 0.1964, 0.3894, 0.09912, 0.3894, 0.05988, 0.3894, 0.05988, 0.3894, 0.09912, 0.4804, 0.2356, 0.4804, 0.1964, 0.4804, 0.1964, 0.4804, 0.2356, 0.3894, 0.05988, 0.4286, 0.05987, 0.4286, 0.05987, 0.3894, 0.05988, 0.5196, 0.1964, 0.5196, 0.2356, 0.5196, 0.2356, 0.5196, 0.1964, 0.4286, 0.09912, 0.3894, 0.09912, 0.3894, 0.09912, 0.4286, 0.09912, 0.5651, 0.2356, 0.5259, 0.2356, 0.5259, 0.2356, 0.5651, 0.2356, 0.4286, 0.05987, 0.4286, 0.09912, 0.4286, 0.09912, 0.4286, 0.05987, 0.5259, 0.1964, 0.5651, 0.1964, 0.5651, 0.1964, 0.5259, 0.1964, 0.4804, 0.05988, 0.5196, 0.05987, 0.5196, 0.05987, 0.4804, 0.05988, 0.5259, 0.2356, 0.5259, 0.1964, 0.5259, 0.1964, 0.5259, 0.2356, 0.5196, 0.09912, 0.4804, 0.09912, 0.4804, 0.09912, 0.5196, 0.09912, 0.5651, 0.1964, 0.5651, 0.2356, 0.5651, 0.2356, 0.5651, 0.1964, 0.4804, 0.09912, 0.4804, 0.05988, 0.4804, 0.05988, 0.4804, 0.09912, 0.5196, 0.05987, 0.5196, 0.09912, 0.5196, 0.09912, 0.5196, 0.05987, 0.4804, 0.1054, 0.5196, 0.1054, 0.5196, 0.1054, 0.4804, 0.1054, 0.5196, 0.1446, 0.4804, 0.1446, 0.4804, 0.1446, 0.5196, 0.1446, 0.4804, 0.1446, 0.4804, 0.1054, 0.4804, 0.1054, 0.4804, 0.1446, 0.5196, 0.1054, 0.5196, 0.1446, 0.5196, 0.1446, 0.5196, 0.1054, 0.5259, 0.1509, 0.5651, 0.1509, 0.5651, 0.1509, 0.5259, 0.1509, 0.5651, 0.1901, 0.5259, 0.1901, 0.5259, 0.1901, 0.5651, 0.1901, 0.3894, 0.1901, 0.3894, 0.1509, 0.3894, 0.1509, 0.3894, 0.1901, 0.5259, 0.1901, 0.5259, 0.1509, 0.5259, 0.1509, 0.5259, 0.1901, 0.3894, 0.1509, 0.4286, 0.1509, 0.4286, 0.1509, 0.3894, 0.1509, 0.5651, 0.1509, 0.5651, 0.1901, 0.5651, 0.1901, 0.5651, 0.1509, 0.4286, 0.1901, 0.3894, 0.1901, 0.3894, 0.1901, 0.4286, 0.1901, 0.6106, 0.1964, 0.6106, 0.2356, 0.6106, 0.2356, 0.6106, 0.1964, 0.4286, 0.1509, 0.4286, 0.1901, 0.4286, 0.1901, 0.4286, 0.1509, 0.6106, 0.2356, 0.5714, 0.2356, 0.5714, 0.2356, 0.6106, 0.2356, 0.4804, 0.01437, 0.5196, 0.01437, 0.5196, 0.01437, 0.4804, 0.01437, 0.5714, 0.1964, 0.6106, 0.1964, 0.6106, 0.1964, 0.5714, 0.1964, 0.5196, 0.05363, 0.4804, 0.05363, 0.4804, 0.05363, 0.5196, 0.05363, 0.5714, 0.2356, 0.5714, 0.1964, 0.5714, 0.1964, 0.5714, 0.2356, 0.4804, 0.05363, 0.4804, 0.01437, 0.4804, 0.01437, 0.4804, 0.05363, 0.5196, 0.01437, 0.5196, 0.05363, 0.5196, 0.05363, 0.5196, 0.01437, 0.4804, 0.1509, 0.5196, 0.1509, 0.5196, 0.1509, 0.4804, 0.1509, 0.5196, 0.1901, 0.4804, 0.1901, 0.4804, 0.1901, 0.5196, 0.1901, 0.4349, 0.01437, 0.4741, 0.01437, 0.4741, 0.01437, 0.4349, 0.01437, 0.4804, 0.1901, 0.4804, 0.1509, 0.4804, 0.1509, 0.4804, 0.1901, 0.4741, 0.05362, 0.4349, 0.05363, 0.4349, 0.05363, 0.4741, 0.05362, 0.5196, 0.1509, 0.5196, 0.1901, 0.5196, 0.1901, 0.5196, 0.1509, 0.4349, 0.05363, 0.4349, 0.01437, 0.4349, 0.01437, 0.4349, 0.05363, 0.6106, 0.1509, 0.6106, 0.1901, 0.6106, 0.1901, 0.6106, 0.1509, 0.4741, 0.01437, 0.4741, 0.05362, 0.4741, 0.05362, 0.4741, 0.01437, 0.5714, 0.1509, 0.6106, 0.1509, 0.6106, 0.1509, 0.5714, 0.1509, 0.4741, 0.2356, 0.4349, 0.2356, 0.4349, 0.2356, 0.4741, 0.2356, 0.6106, 0.1901, 0.5714, 0.1901, 0.5714, 0.1901, 0.6106, 0.1901, 0.4349, 0.1964, 0.4741, 0.1964, 0.4741, 0.1964, 0.4349, 0.1964, 0.5714, 0.1901, 0.5714, 0.1509, 0.5714, 0.1509, 0.5714, 0.1901, 0.4349, 0.2356, 0.4349, 0.1964, 0.4349, 0.1964, 0.4349, 0.2356, 0.4741, 0.1964, 0.4741, 0.2356, 0.4741, 0.2356, 0.4741, 0.1964, 0.5259, 0.1054, 0.5651, 0.1054, 0.5651, 0.1054, 0.5259, 0.1054, 0.5651, 0.1446, 0.5259, 0.1446, 0.5259, 0.1446, 0.5651, 0.1446, 0.4349, 0.05988, 0.4741, 0.05987, 0.4741, 0.05987, 0.4349, 0.05988, 0.5259, 0.1446, 0.5259, 0.1054, 0.5259, 0.1054, 0.5259, 0.1446, 0.4741, 0.09912, 0.4349, 0.09912, 0.4349, 0.09912, 0.4741, 0.09912, 0.5651, 0.1054, 0.5651, 0.1446, 0.5651, 0.1446, 0.5651, 0.1054, 0.4349, 0.09912, 0.4349, 0.05988, 0.4349, 0.05988, 0.4349, 0.09912, 0.6106, 0.1054, 0.6106, 0.1446, 0.6106, 0.1446, 0.6106, 0.1054, 0.4741, 0.05987, 0.4741, 0.09912, 0.4741, 0.09912, 0.4741, 0.05987, 0.5714, 0.1054, 0.6106, 0.1054, 0.6106, 0.1054, 0.5714, 0.1054])
me_cube.materials.append(mat_material)
me_cube.use_mirror_vertex_groups = False
me_cube.update()

# ---- objects
ob_cube = bpy.data.objects.new('Cube', me_cube)

# ---- transforms, parenting, visibility, modifiers, constraints
ob_cube.location = (0.0, 0.0, 0.0)
ob_cube.scale = (0.5, 5.0, 5.0)
ob_cube.lock_rotations_4d = False
ob_cube.empty_display_type = 'ARROWS'
ob_cube.lineart.crease_threshold = 0.0

# ---- collection membership
col_collection.objects.link(ob_cube)

# ---- scene / render settings (as saved in the file)
scene.frame_start = 1; scene.frame_end = 250; scene.frame_set(1)
scene.render.engine = 'BLENDER_EEVEE_NEXT'
scene.cycles.sampling_pattern = 'TABULATED_SOBOL'
bpy.context.view_layer.update()

# ---- added for rendering (the .blend has no active camera and no usable light): camera, sun
cam_auto = bpy.data.cameras.new('AutoCamera')
cam_auto.lens = 50.0
cam_auto.sensor_width = 36.0
cam_auto.clip_end = 1000.0
ob_auto_camera = bpy.data.objects.new('AutoCamera', cam_auto)
scene.collection.objects.link(ob_auto_camera)
ob_auto_camera.location = (14.3758, -16.051, 10.7007)
ob_auto_camera.rotation_euler = (1.09748, -7.21219e-08, 0.694738)
scene.camera = ob_auto_camera
light_auto_sun = bpy.data.lights.new('AutoSun', 'SUN')
light_auto_sun.energy = 3.0
light_auto_sun.angle = 0.0523599
ob_auto_sun = bpy.data.objects.new('AutoSun', light_auto_sun)
scene.collection.objects.link(ob_auto_sun)
ob_auto_sun.rotation_euler = (0.872665, 0.174533, 0.523599)
bpy.context.view_layer.update()
